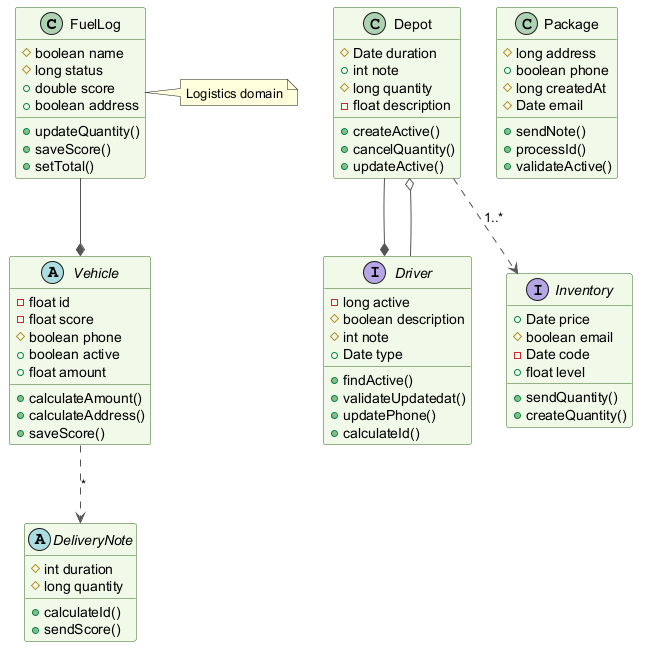

The diagram above was rendered by PlantUML. Its source (embedded in the PNG):
@startuml
skinparam backgroundColor #FFFFFF
skinparam classBackgroundColor #F1F8E9
skinparam classBorderColor #33691E
skinparam ArrowColor #555555
class FuelLog {
  #boolean name
  #long status
  +double score
  +boolean address
  +updateQuantity()
  +saveScore()
  +setTotal()
}
class Depot {
  #Date duration
  +int note
  #long quantity
  -float description
  +createActive()
  +cancelQuantity()
  +updateActive()
}
interface Driver {
  -long active
  #boolean description
  #int note
  +Date type
  +findActive()
  +validateUpdatedat()
  +updatePhone()
  +calculateId()
}
class Package {
  #long address
  +boolean phone
  #long createdAt
  #Date email
  +sendNote()
  +processId()
  +validateActive()
}
abstract class Vehicle {
  -float id
  -float score
  #boolean phone
  +boolean active
  +float amount
  +calculateAmount()
  +calculateAddress()
  +saveScore()
}
abstract class DeliveryNote {
  #int duration
  #long quantity
  +calculateId()
  +sendScore()
}
interface Inventory {
  +Date price
  #boolean email
  -Date code
  +float level
  +sendQuantity()
  +createQuantity()
}
Depot --* Driver
Vehicle ..> DeliveryNote : "*"
Driver --o Depot
Depot ..> Inventory : "1..*"
FuelLog --* Vehicle
note right of FuelLog : Logistics domain
@enduml